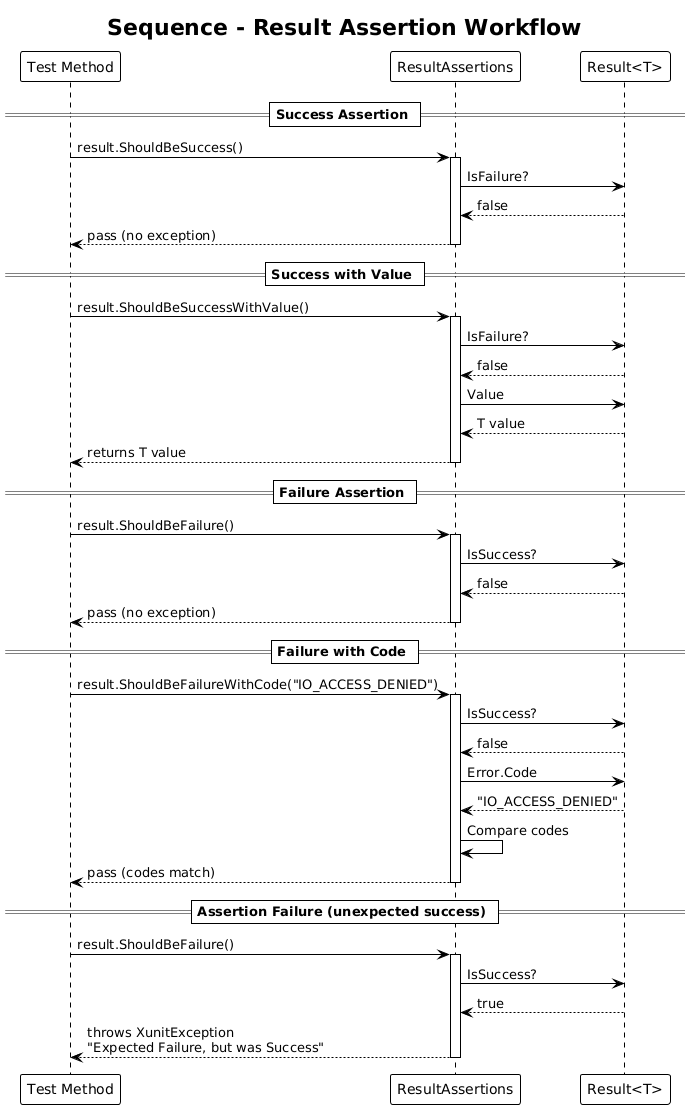

The diagram above was rendered by PlantUML. Its source (embedded in the PNG):
@startuml
!theme plain

title Sequence - Result Assertion Workflow

participant "Test Method" as Test
participant "ResultAssertions" as RA
participant "Result<T>" as Result

== Success Assertion ==

Test -> RA : result.ShouldBeSuccess()
activate RA
RA -> Result : IsFailure?
Result --> RA : false
RA --> Test : pass (no exception)
deactivate RA

== Success with Value ==

Test -> RA : result.ShouldBeSuccessWithValue()
activate RA
RA -> Result : IsFailure?
Result --> RA : false
RA -> Result : Value
Result --> RA : T value
RA --> Test : returns T value
deactivate RA

== Failure Assertion ==

Test -> RA : result.ShouldBeFailure()
activate RA
RA -> Result : IsSuccess?
Result --> RA : false
RA --> Test : pass (no exception)
deactivate RA

== Failure with Code ==

Test -> RA : result.ShouldBeFailureWithCode("IO_ACCESS_DENIED")
activate RA
RA -> Result : IsSuccess?
Result --> RA : false
RA -> Result : Error.Code
Result --> RA : "IO_ACCESS_DENIED"
RA -> RA : Compare codes
RA --> Test : pass (codes match)
deactivate RA

== Assertion Failure (unexpected success) ==

Test -> RA : result.ShouldBeFailure()
activate RA
RA -> Result : IsSuccess?
Result --> RA : true
RA --> Test : throws XunitException\n"Expected Failure, but was Success"
deactivate RA
@enduml